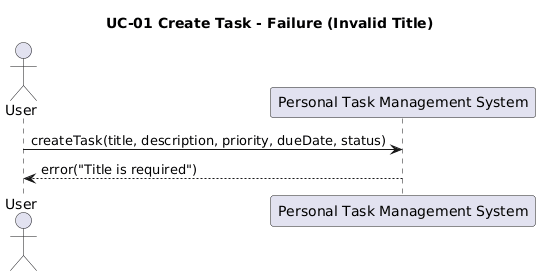

The diagram above was rendered by PlantUML. Its source (embedded in the PNG):
@startuml
title UC-01 Create Task - Failure (Invalid Title)
actor User
participant "Personal Task Management System" as System

User -> System: createTask(title, description, priority, dueDate, status)
System --> User: error("Title is required")
@enduml